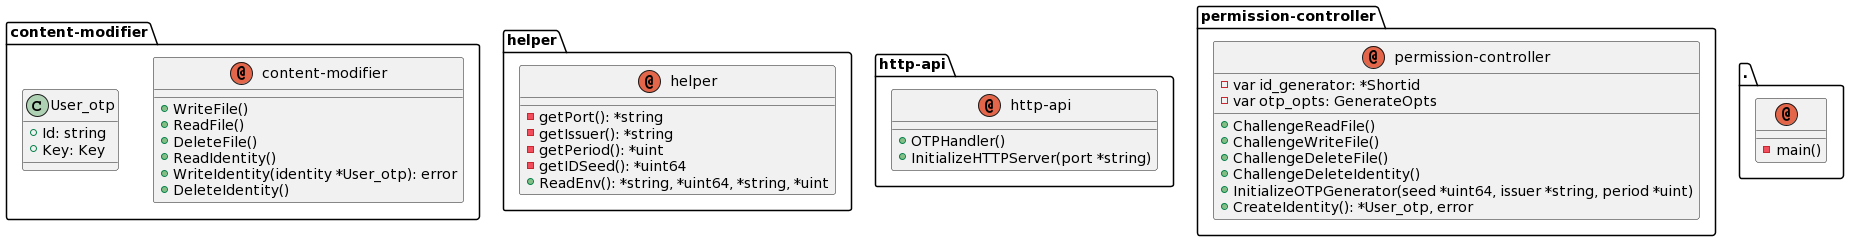

The diagram above was rendered by PlantUML. Its source (embedded in the PNG):
@startuml
package content-modifier{
annotation content-modifier {


+WriteFile()
+ReadFile()
+DeleteFile()
+ReadIdentity()
+WriteIdentity(identity *User_otp): error
+DeleteIdentity()
}
class User_otp {
+Id: string
+Key: Key

}
}
package helper{
annotation helper {


-getPort(): *string
-getIssuer(): *string
-getPeriod(): *uint
-getIDSeed(): *uint64
+ReadEnv(): *string, *uint64, *string, *uint
}
}
package http-api{
annotation http-api {


+OTPHandler()
+InitializeHTTPServer(port *string)
}
}
package permission-controller{
annotation permission-controller {

-var id_generator: *Shortid
-var otp_opts: GenerateOpts
+ChallengeReadFile()
+ChallengeWriteFile()
+ChallengeDeleteFile()
+ChallengeDeleteIdentity()
+InitializeOTPGenerator(seed *uint64, issuer *string, period *uint)
+CreateIdentity(): *User_otp, error
}
}
package .{
annotation . {


-main()
}
}
@enduml